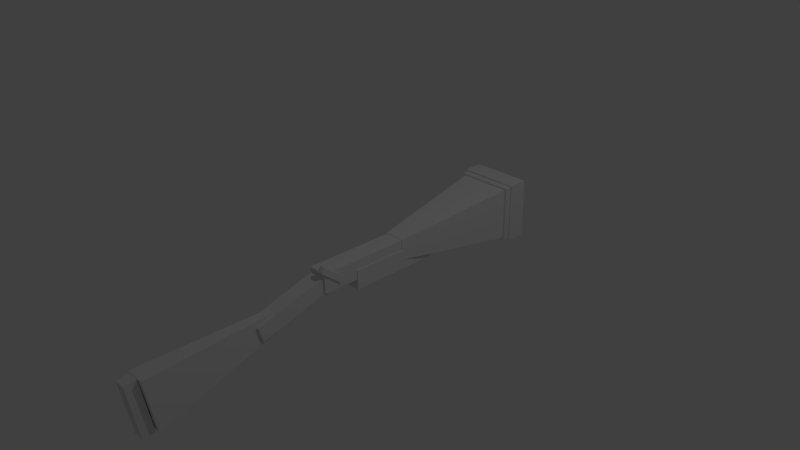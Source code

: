 # Source: blunderbuss.blend  (saved by Blender 2.73.0; exported with 4.5.12 LTS)
import bpy
from mathutils import Matrix  # noqa: F401  (used for matrix-valued properties, if any)

bpy.ops.wm.read_factory_settings(use_empty=True)
scene = bpy.context.scene
scene.name = 'Scene'

# ---- collections
col_collection_1 = bpy.data.collections.new('Collection 1'); scene.collection.children.link(col_collection_1)

# ---- materials (node trees are filled in below, after node groups)
mat_material = bpy.data.materials.new('Material')
mat_material.alpha_threshold = 0.0
mat_material.use_transparent_shadow = False
mat_material.roughness = 0.5
mat_material.line_color = (0.0, 0.0, 0.0, 1.0)

# ---- material node trees

# ---- world
world_world = bpy.data.worlds.new('World'); scene.world = world_world
world_world.color = (0.05088, 0.05088, 0.05088)
world_world.use_sun_shadow = False
world_world.sun_shadow_jitter_overblur = 0.0
world_world.cycles.sampling_method = 'MANUAL'
world_world.cycles.sample_map_resolution = 256

# ---- cameras
cam_camera = bpy.data.cameras.new('Camera')
cam_camera.clip_end = 100.0
cam_camera.lens = 35.0
cam_camera.sensor_width = 32.0
cam_camera.sensor_height = 18.0
cam_camera.ortho_scale = 7.314
cam_camera.dof.focus_distance = 0.0
cam_camera.dof.aperture_fstop = 128.0

# ---- lights
light_lamp = bpy.data.lights.new('Lamp', 'POINT')
light_lamp.transmission_factor = 0.0
light_lamp.cutoff_distance = 30.0
light_lamp.energy = 100.0
light_lamp.shadow_buffer_clip_start = 1.001
light_lamp.shadow_soft_size = 0.1
light_lamp.shadow_maximum_resolution = 0.006
light_lamp.use_absolute_resolution = True
light_lamp.cycles.use_multiple_importance_sampling = False

# ---- meshes
me_cube_007 = bpy.data.meshes.new('Cube.007')
me_cube_007.from_pydata([(-1.0, -1.0, -1.0), (-1.0, 1.0, -1.0), (1.0, 1.0, -1.0), (1.0, -1.0, -1.0), (-1.0, -1.0, 1.0), (-1.0, 1.0, 1.0), (1.0, 1.0, 1.0), (1.0, -1.0, 1.0), (3.727, -1.578, -19.57), (3.727, -1.434, -0.01708), (7.891, -1.434, -0.01708), (7.891, -1.578, -19.57), (3.727, -2.464, -19.43), (3.727, -2.319, 0.1279), (7.891, -2.319, 0.1279), (7.891, -2.464, -19.43), (-4.372, 18.54, -114.1), (-4.372, 24.42, -85.93), (4.028, 24.42, -85.93), (4.028, 18.54, -114.1), (-4.372, 17.26, -108.2), (-4.372, 23.15, -80.05), (4.028, 23.15, -80.05), (4.028, 17.26, -108.2), (-6.54, -1.392, 17.62), (-6.54, -9.828, 69.68), (7.384, -9.828, 69.68), (7.384, -1.392, 17.62), (-6.54, -3.749, 9.184), (-6.54, -12.19, 61.24), (7.384, -12.19, 61.24), (7.384, -3.749, 9.184), (7.563, 17.25, -107.9), (3.198, 5.329, -37.95), (-2.426, 5.329, -37.95), (-6.792, 17.25, -107.9), (7.563, 22.82, -80.75), (3.198, 7.512, -27.31), (-2.426, 7.512, -27.31), (-6.792, 22.82, -80.75), (0.3859, 17.25, -107.9), (7.563, 20.04, -94.33), (-6.792, 20.04, -94.33), (0.3859, 22.82, -80.75), (-3.203, 17.25, -107.9), (7.563, 21.43, -87.54), (-6.792, 21.43, -87.54), (-3.203, 22.82, -80.75), (3.975, 17.25, -107.9), (7.563, 18.64, -101.1), (-6.792, 18.64, -101.1), (3.975, 22.82, -80.75), (-3.203, 20.04, -94.33), (3.975, 20.04, -94.33), (0.3859, 21.43, -87.54), (0.3859, 18.64, -101.1), (3.975, 18.64, -101.1), (3.975, 21.43, -87.54), (-3.203, 21.43, -87.54), (-3.203, 18.64, -101.1), (0.3859, 11.77, -56.85), (-3.203, 11.77, -56.85), (3.975, 11.77, -56.85), (0.3859, 13.16, -50.07), (0.3859, 10.37, -63.64), (3.975, 10.37, -63.64), (3.975, 13.16, -50.07), (-3.203, 13.16, -50.07), (-3.203, 10.37, -63.64), (-5.744, 9.178, -36.09), (-5.744, 0.1991, -5.072), (5.4, 0.1991, -5.072), (5.4, 9.178, -36.09), (-5.744, 7.773, -45.07), (-5.744, -1.206, -14.05), (5.4, -1.206, -14.05), (5.4, 7.773, -45.07), (-7.134, 0.736, -7.461), (-7.134, -7.7, 44.59), (6.79, -7.7, 44.59), (6.79, 0.736, -7.461), (-7.134, -1.621, -15.9), (-7.134, -10.06, 36.16), (6.79, -10.06, 36.16), (6.79, -1.621, -15.9), (18.69, -17.09, 122.2), (7.218, -7.568, 44.55), (-7.562, -7.568, 44.55), (-19.03, -17.09, 122.2), (18.69, -23.47, 99.37), (7.218, -10.07, 35.6), (-7.562, -10.07, 35.6), (-19.03, -23.47, 99.37), (-0.1719, -17.09, 122.2), (18.69, -20.28, 110.8), (-19.03, -20.28, 110.8), (-0.1719, -23.47, 99.37), (-9.603, -17.09, 122.2), (18.69, -21.88, 105.1), (-19.03, -21.88, 105.1), (-9.603, -23.47, 99.37), (9.259, -17.09, 122.2), (18.69, -18.68, 116.5), (-19.03, -18.68, 116.5), (9.259, -23.47, 99.37), (-9.603, -20.28, 110.8), (9.259, -20.28, 110.8), (-0.1719, -21.88, 105.1), (-0.1719, -18.68, 116.5), (9.259, -18.68, 116.5), (9.259, -21.88, 105.1), (-9.603, -21.88, 105.1), (-9.603, -18.68, 116.5), (-9.603, -13.32, 67.84), (9.259, -13.32, 67.84), (-0.1719, -14.92, 62.13), (-0.1719, -11.72, 73.56), (9.259, -11.72, 73.56), (9.259, -14.92, 62.13), (-9.603, -14.92, 62.13), (-9.603, -11.72, 73.56), (18.69, -17.65, 125.7), (-19.03, -17.65, 125.7), (18.69, -24.04, 102.9), (-19.03, -24.04, 102.9), (-0.1719, -17.65, 125.7), (18.69, -20.85, 114.3), (-19.03, -20.85, 114.3), (-0.1719, -24.04, 102.9), (-9.603, -17.65, 125.7), (18.69, -22.44, 108.6), (-19.03, -22.44, 108.6), (-9.603, -24.04, 102.9), (9.259, -17.65, 125.7), (18.69, -19.25, 120.0), (-19.03, -19.25, 120.0), (9.259, -24.04, 102.9), (-9.603, -20.85, 114.3), (9.259, -20.85, 114.3), (-0.1719, -22.44, 108.6), (-0.1719, -19.25, 120.0), (9.259, -19.25, 120.0), (9.259, -22.44, 108.6), (-9.603, -22.44, 108.6), (-9.603, -19.25, 120.0), (-20.78, -17.09, 122.2), (-20.78, -23.47, 99.37), (-20.78, -20.28, 110.8), (-20.78, -21.88, 105.1), (-20.78, -18.68, 116.5), (-20.78, -17.65, 125.7), (-20.78, -24.04, 102.9), (-20.78, -20.85, 114.3), (-20.78, -22.44, 108.6), (-20.78, -19.25, 120.0), (18.69, -16.8, 123.2), (-19.03, -16.8, 123.2), (-0.1719, -16.8, 123.2), (-9.603, -16.8, 123.2), (9.259, -16.8, 123.2), (18.69, -17.37, 126.7), (-19.03, -17.37, 126.7), (-0.1719, -17.37, 126.7), (-9.603, -17.37, 126.7), (9.259, -17.37, 126.7), (-20.78, -16.8, 123.2), (-20.78, -17.37, 126.7), (20.42, -17.09, 122.2), (20.42, -23.47, 99.37), (20.42, -20.28, 110.8), (20.42, -21.88, 105.1), (20.42, -18.68, 116.5), (20.42, -17.65, 125.7), (20.42, -24.04, 102.9), (20.42, -20.85, 114.3), (20.42, -22.44, 108.6), (20.42, -19.25, 120.0), (20.42, -16.8, 123.2), (20.42, -17.37, 126.7), (18.69, -23.72, 98.47), (-19.03, -23.72, 98.47), (-0.1719, -23.72, 98.47), (-9.603, -23.72, 98.47), (9.259, -23.72, 98.47), (18.69, -24.29, 102.0), (-19.03, -24.29, 102.0), (-0.1719, -24.29, 102.0), (-9.603, -24.29, 102.0), (9.259, -24.29, 102.0), (-20.78, -23.72, 98.47), (-20.78, -24.29, 102.0), (20.42, -23.72, 98.47), (20.42, -24.29, 102.0), (18.69, -19.46, 136.9), (-19.03, -19.46, 136.9), (18.69, -25.85, 114.0), (-19.03, -25.85, 114.0), (-0.1719, -19.46, 136.9), (18.69, -22.66, 125.5), (-19.03, -22.66, 125.5), (-0.1719, -25.85, 114.0), (-9.603, -19.46, 136.9), (18.69, -24.25, 119.7), (-19.03, -24.25, 119.7), (-9.603, -25.85, 114.0), (9.259, -19.46, 136.9), (18.69, -21.06, 131.2), (-19.03, -21.06, 131.2), (9.259, -25.85, 114.0), (-20.78, -19.46, 136.9), (20.42, -19.46, 136.9), (20.42, -25.85, 114.0), (-19.03, -26.1, 113.1), (18.69, -24.5, 101.2), (-19.03, -24.5, 101.2), (-0.1719, -24.5, 101.2), (-9.603, -24.5, 101.2), (9.259, -24.5, 101.2), (-20.78, -24.5, 101.2), (20.42, -24.5, 101.2), (18.69, -26.31, 112.4), (-19.03, -26.31, 112.4), (-0.1719, -26.31, 112.4), (-9.603, -26.31, 112.4), (9.259, -26.31, 112.4), (-20.78, -26.31, 112.4), (20.42, -26.31, 112.4), (-21.81, -17.65, 125.7), (-21.81, -24.04, 102.9), (-21.81, -20.85, 114.3), (-21.81, -22.44, 108.6), (-21.81, -19.25, 120.0), (-21.81, -17.37, 126.7), (-21.81, -24.29, 102.0), (-21.81, -19.46, 136.9), (-21.81, -25.85, 114.0), (-21.81, -22.66, 125.5), (-21.81, -24.25, 119.7), (-21.81, -21.06, 131.2), (-21.81, -19.18, 137.9), (-21.81, -26.1, 113.1), (-21.81, -24.5, 101.2), (-21.81, -26.31, 112.4), (21.66, -17.65, 125.7), (21.66, -24.04, 102.9), (21.66, -20.85, 114.3), (21.66, -22.44, 108.6), (21.66, -19.25, 120.0), (21.66, -17.37, 126.7), (21.66, -24.29, 102.0), (21.66, -19.46, 136.9), (21.66, -25.85, 114.0), (21.66, -22.66, 125.5), (21.66, -24.25, 119.7), (21.66, -21.06, 131.2), (21.66, -19.18, 137.9), (21.66, -26.1, 113.1), (21.66, -24.5, 101.2), (21.66, -26.31, 112.4), (18.69, -17.15, 127.5), (-19.03, -17.15, 127.5), (-0.1719, -17.15, 127.5), (-9.603, -17.15, 127.5), (9.259, -17.15, 127.5), (-20.78, -17.15, 127.5), (20.42, -17.15, 127.5), (18.69, -18.95, 138.7), (-19.03, -18.95, 138.7), (-0.1719, -18.95, 138.7), (-9.603, -18.95, 138.7), (9.259, -18.95, 138.7), (-20.78, -18.95, 138.7), (20.42, -18.95, 138.7), (-21.81, -17.15, 127.5), (-21.81, -18.95, 138.7), (21.66, -17.15, 127.5), (21.66, -18.95, 138.7)], [], [(4, 5, 1, 0), (5, 6, 2, 1), (6, 7, 3, 2), (7, 4, 0, 3), (0, 1, 2, 3), (7, 6, 5, 4), (12, 13, 9, 8), (13, 14, 10, 9), (14, 15, 11, 10), (15, 12, 8, 11), (8, 9, 10, 11), (15, 14, 13, 12), (20, 21, 17, 16), (21, 22, 18, 17), (22, 23, 19, 18), (23, 20, 16, 19), (16, 17, 18, 19), (23, 22, 21, 20), (28, 29, 25, 24), (29, 30, 26, 25), (30, 31, 27, 26), (31, 28, 24, 27), (24, 25, 26, 27), (31, 30, 29, 28), (32, 33, 34, 35, 44, 40, 48), (36, 51, 43, 47, 39, 38, 37), (32, 49, 41, 45, 36, 37, 33), (33, 37, 38, 34), (34, 38, 39, 46, 42, 50, 35), (58, 54, 63, 67), (52, 58, 67, 61), (66, 62, 60, 63), (62, 65, 64, 60), (55, 59, 68, 64), (59, 52, 61, 68), (58, 52, 59, 55, 56, 53, 57, 51, 36, 45, 41, 49, 32, 48, 40, 44, 35, 50, 42, 46, 39, 47), (51, 57, 54, 58, 47, 43), (63, 60, 61, 67), (60, 64, 68, 61), (57, 53, 62, 66), (54, 57, 66, 63), (53, 56, 65, 62), (56, 55, 64, 65), (73, 74, 70, 69), (74, 75, 71, 70), (75, 76, 72, 71), (76, 73, 69, 72), (69, 70, 71, 72), (76, 75, 74, 73), (81, 82, 78, 77), (82, 83, 79, 78), (83, 84, 80, 79), (84, 81, 77, 80), (77, 78, 79, 80), (84, 83, 82, 81), (85, 86, 87, 88, 97, 93, 101), (89, 104, 96, 100, 92, 91, 90), (85, 102, 94, 98, 89, 90, 86), (86, 90, 91, 87), (87, 91, 92, 99, 95, 103, 88), (118, 114, 117, 116, 120, 113, 119, 115), (108, 112, 120, 116, 117, 109), (110, 106, 109, 117, 114, 118), (106, 110, 142, 138, 141, 109), (143, 137, 144, 140, 141, 138, 142, 136, 123, 130, 126, 134, 121, 133, 125, 129, 122, 135, 127, 131, 124, 132), (136, 142, 139, 143, 132, 128), (110, 107, 111, 143, 139, 142), (111, 107, 110, 118, 115, 119), (105, 111, 119, 113, 120, 112), (108, 109, 141, 140, 144, 112), (252, 254, 250, 210, 193, 206, 198, 202, 195, 211, 251, 253), (162, 163, 161, 166, 232, 273, 264, 260, 262, 261, 263, 259, 265, 275, 248, 178, 160, 164), (135, 122, 194, 207, 199, 203, 196, 124, 131, 127), (153, 151, 228, 230, 229, 231, 227, 150, 154, 152), (156, 165, 166, 161, 163, 162, 164, 160, 178, 177, 155, 159, 157, 158), (146, 189, 190, 151, 153, 152, 154, 150, 166, 165, 145, 149, 147, 148), (105, 112, 144, 137, 143, 111), (182, 181, 183, 179, 191, 192, 184, 188, 186, 187, 185, 190, 189, 180), (102, 85, 167, 171, 169, 170, 168, 89, 98, 94), (173, 175, 174, 176, 172, 243, 247, 245, 246, 244, 249, 257, 219, 192), (89, 168, 191, 179, 183, 181, 182, 180, 189, 146, 92, 100, 96, 104), (223, 222, 224, 220, 226, 258, 256, 251, 211, 195, 208, 200, 204, 196, 212, 221), (239, 274, 273, 232, 227, 231, 229, 230, 228, 233, 241, 242, 240, 235, 237, 236, 238, 234), (166, 150, 227, 232), (125, 133, 121, 193, 205, 197, 201, 194, 122, 129), (151, 190, 233, 228), (213, 219, 257, 258, 226, 220, 224, 222, 223, 221, 225, 242, 241, 218, 214, 216, 215, 217), (155, 177, 167, 85, 101, 93, 97, 88, 145, 165, 156, 158, 157, 159), (190, 218, 241, 233), (121, 134, 126, 130, 123, 195, 202, 198, 206, 193), (262, 260, 264, 273, 274, 271, 267, 269, 268, 270, 266, 272, 276, 275, 265, 259, 263, 261), (88, 103, 95, 99, 92, 146, 148, 147, 149, 145), (190, 185, 187, 186, 188, 184, 192, 219, 213, 217, 215, 216, 214, 218), (172, 178, 248, 243), (272, 266, 270, 268, 269, 267, 271, 274, 239, 234, 209, 194, 201, 197, 205, 193, 210, 250, 255, 276), (225, 221, 212, 196, 203, 199, 207, 194, 209, 234, 238, 236, 237, 235, 240, 242), (243, 248, 275, 276, 255, 250, 254, 252, 253, 251, 256, 258, 257, 249, 244, 246, 245, 247), (173, 192, 191, 168, 170, 169, 171, 167, 177, 178, 172, 176, 174, 175), (136, 128, 132, 124, 196, 204, 200, 208, 195, 123)])
_uv = me_cube_007.uv_layers.new(name='UVMap')
_uv.uv.foreach_set('vector', [0.2832, 0.7987, 0.2718, 0.7987, 0.2718, 0.7872, 0.2832, 0.7872, 0.3287, 0.7987, 0.3287, 0.7872, 0.3401, 0.7872, 0.3401, 0.7987, 0.2946, 0.7987, 0.2832, 0.7987, 0.2832, 0.7872, 0.2946, 0.7872, 0.306, 0.7872, 0.306, 0.7987, 0.2946, 0.7987, 0.2946, 0.7872, 0.3174, 0.7987, 0.306, 0.7987, 0.306, 0.7872, 0.3174, 0.7872, 0.3174, 0.7872, 0.3287, 0.7872, 0.3287, 0.7987, 0.3174, 0.7987, 0.4914, 0.6073, 0.4914, 0.7198, 0.4863, 0.719, 0.4863, 0.6065, 0.4915, 0.7437, 0.4915, 0.7677, 0.4863, 0.7677, 0.4863, 0.7437, 0.4931, 0.7837, 0.4931, 0.8962, 0.4881, 0.897, 0.4881, 0.7845, 0.4915, 0.7198, 0.4915, 0.7437, 0.4863, 0.7437, 0.4863, 0.7198, 0.248, 0.8993, 0.248, 0.7872, 0.2718, 0.7872, 0.2718, 0.8993, 0.2177, 0.8966, 0.2177, 0.7841, 0.2414, 0.7841, 0.2414, 0.8966, 0.2037, 0.8157, 0.2037, 0.9812, 0.1897, 0.9495, 0.1897, 0.7841, 0.1897, 0.5867, 0.2376, 0.5867, 0.2376, 0.6198, 0.1897, 0.6198, 0.2037, 0.9812, 0.2037, 0.8157, 0.2177, 0.7841, 0.2177, 0.9495, 0.6424, 0.7904, 0.6903, 0.7904, 0.6903, 0.8241, 0.6424, 0.8241, 0.1897, 0.7841, 0.1897, 0.6198, 0.2376, 0.6198, 0.2376, 0.7841, 0.6424, 0.7904, 0.6424, 0.6278, 0.6903, 0.6278, 0.6903, 0.7904, 0.9571, 0.0, 0.9571, 0.3034, 0.9361, 0.3492, 0.9361, 0.04574, 0.3275, 0.4888, 0.248, 0.4888, 0.248, 0.44, 0.3275, 0.44, 0.7113, 0.4109, 0.7113, 0.7143, 0.6903, 0.6685, 0.6903, 0.3651, 0.7113, 0.4624, 0.7907, 0.4624, 0.7907, 0.5119, 0.7113, 0.5119, 0.7907, 0.5119, 0.7907, 0.8062, 0.7113, 0.8062, 0.7113, 0.5119, 0.248, 0.7872, 0.248, 0.4888, 0.3275, 0.4888, 0.3275, 0.7872, 0.7113, 0.4624, 0.7362, 0.06147, 0.7683, 0.06147, 0.7932, 0.4624, 0.7727, 0.4624, 0.7522, 0.4624, 0.7317, 0.4624, 0.5779, 0.664, 0.5575, 0.664, 0.537, 0.664, 0.5165, 0.664, 0.496, 0.664, 0.5209, 0.3651, 0.553, 0.3651, 0.9077, 0.4664, 0.8934, 0.4293, 0.8791, 0.3921, 0.8647, 0.3549, 0.8504, 0.3177, 0.8853, 0.0, 0.9077, 0.05825, 0.7362, 0.06147, 0.7362, 0.0, 0.7683, 5.487e-08, 0.7683, 0.06147, 0.8504, 0.4082, 0.828, 0.4664, 0.7932, 0.1487, 0.8075, 0.1115, 0.8218, 0.07433, 0.8361, 0.03717, 0.8504, 0.0, 0.967, 0.681, 0.9465, 0.681, 0.9465, 0.4664, 0.967, 0.4664, 0.6263, 0.6642, 0.6424, 0.7006, 0.6424, 0.9214, 0.6263, 0.885, 0.5575, 0.4928, 0.5575, 0.5324, 0.537, 0.5324, 0.537, 0.4928, 0.5575, 0.5324, 0.5575, 0.572, 0.537, 0.572, 0.537, 0.5324, 0.537, 0.7828, 0.5165, 0.7828, 0.5165, 0.572, 0.537, 0.572, 0.6101, 0.6278, 0.6263, 0.6642, 0.6263, 0.885, 0.6101, 0.8486, 0.5165, 0.7036, 0.5165, 0.7432, 0.5165, 0.7828, 0.537, 0.7828, 0.5575, 0.7828, 0.5575, 0.7432, 0.5575, 0.7036, 0.5575, 0.664, 0.5779, 0.664, 0.5779, 0.7036, 0.5779, 0.7432, 0.5779, 0.7828, 0.5779, 0.8224, 0.5575, 0.8224, 0.537, 0.8224, 0.5165, 0.8224, 0.496, 0.8224, 0.496, 0.7828, 0.496, 0.7432, 0.496, 0.7036, 0.496, 0.664, 0.5165, 0.664, 0.5575, 0.664, 0.5575, 0.7036, 0.537, 0.7036, 0.5165, 0.7036, 0.5165, 0.664, 0.537, 0.664, 0.537, 0.4928, 0.537, 0.5324, 0.5165, 0.5324, 0.5165, 0.4928, 0.537, 0.5324, 0.537, 0.572, 0.5165, 0.572, 0.5165, 0.5324, 0.6101, 0.8486, 0.594, 0.885, 0.594, 0.6642, 0.6101, 0.6278, 0.9465, 0.681, 0.9261, 0.6809, 0.9261, 0.4664, 0.9465, 0.4664, 0.594, 0.885, 0.5779, 0.9214, 0.5779, 0.7006, 0.594, 0.6642, 0.5575, 0.7828, 0.537, 0.7828, 0.537, 0.572, 0.5575, 0.572, 1.0, 0.2331, 1.0, 0.4189, 0.9781, 0.4663, 0.9781, 0.2805, 0.06358, 0.6385, 5.441e-09, 0.6385, 0.0, 0.5867, 0.06358, 0.5867, 0.9781, 0.1858, 0.9781, 0.0, 1.0, 0.04738, 1.0, 0.2331, 0.1272, 0.8122, 0.06358, 0.8122, 0.06358, 0.7601, 0.1272, 0.7601, 0.06358, 0.7601, 0.06358, 0.5867, 0.1272, 0.5867, 0.1272, 0.7601, 1.904e-08, 0.8158, 5.441e-09, 0.6385, 0.06358, 0.6385, 0.06358, 0.8158, 0.9781, 0.0, 0.9781, 0.3034, 0.9571, 0.3492, 0.9571, 0.04574, 0.4069, 0.4888, 0.3275, 0.4888, 0.3275, 0.44, 0.4069, 0.44, 0.988, 0.5122, 0.988, 0.8156, 0.967, 0.7698, 0.967, 0.4664, 0.4863, 0.7837, 0.4069, 0.7837, 0.4069, 0.7342, 0.4863, 0.7342, 0.4069, 0.7342, 0.4069, 0.44, 0.4863, 0.44, 0.4863, 0.7342, 0.3275, 0.7872, 0.3275, 0.4888, 0.4069, 0.4888, 0.4069, 0.7872, 0.2311, 0.09356, 0.1656, 0.5341, 0.0813, 0.5341, 0.01584, 0.09356, 0.06965, 0.09356, 0.1235, 0.09356, 0.1773, 0.09356, 0.496, 0.0, 0.5498, 4.39e-08, 0.6037, 4.39e-08, 0.6575, 8.779e-08, 0.7113, 8.779e-08, 0.6458, 0.3651, 0.5615, 0.3651, 0.8976, 0.9663, 0.8846, 0.9349, 0.8715, 0.9034, 0.8585, 0.8719, 0.8454, 0.8404, 0.8772, 0.4664, 0.8976, 0.5158, 0.1656, 0.5341, 0.1656, 0.5867, 0.0813, 0.5867, 0.0813, 0.5341, 0.8454, 0.917, 0.8249, 0.9663, 0.7932, 0.5924, 0.8062, 0.5609, 0.8193, 0.5294, 0.8323, 0.4979, 0.8454, 0.4664, 0.4253, 0.0, 0.4253, 0.03307, 0.4253, 0.06613, 0.3715, 0.06613, 0.3177, 0.06613, 0.3177, 0.03307, 0.3177, 4.39e-08, 0.3715, 4.39e-08, 0.3715, 0.3123, 0.3177, 0.3123, 0.3177, 0.06613, 0.3715, 0.06613, 0.4253, 0.06613, 0.4253, 0.3123, 0.9077, 0.08242, 0.9219, 0.05143, 0.9361, 0.02045, 0.9361, 0.2708, 0.9219, 0.3018, 0.9077, 0.3328, 0.9219, 0.05143, 0.9077, 0.08242, 0.9077, 0.06196, 0.9219, 0.03098, 0.9361, 0.0, 0.9361, 0.02045, 0.3177, 0.2663, 0.3177, 0.2994, 0.3177, 0.3324, 0.3715, 0.3324, 0.4253, 0.3324, 0.4253, 0.2994, 0.4253, 0.2663, 0.4253, 0.2332, 0.4791, 0.2332, 0.4791, 0.2663, 0.4791, 0.2994, 0.4791, 0.3324, 0.4791, 0.3655, 0.4253, 0.3655, 0.3715, 0.3655, 0.3177, 0.3655, 0.2639, 0.3655, 0.2639, 0.3324, 0.2639, 0.2994, 0.2639, 0.2663, 0.2639, 0.2332, 0.3177, 0.2332, 0.4253, 0.2332, 0.4253, 0.2663, 0.3715, 0.2663, 0.3177, 0.2663, 0.3177, 0.2332, 0.3715, 0.2332, 0.6856, 0.385, 0.6317, 0.385, 0.5779, 0.385, 0.5779, 0.3651, 0.6317, 0.3651, 0.6856, 0.3651, 0.5779, 0.385, 0.6317, 0.385, 0.6856, 0.385, 0.6856, 0.6278, 0.6317, 0.6278, 0.5779, 0.6278, 0.9118, 0.7477, 0.8976, 0.7168, 0.8976, 0.4664, 0.9118, 0.4974, 0.9261, 0.5284, 0.9261, 0.7787, 0.3715, 0.3123, 0.4253, 0.3123, 0.4253, 0.3324, 0.3715, 0.3324, 0.3177, 0.3324, 0.3177, 0.3123, 0.496, 0.3633, 0.496, 0.3964, 0.496, 0.4294, 0.4889, 0.4294, 0.4791, 0.4294, 0.4791, 0.3964, 0.4791, 0.3633, 0.4791, 0.3302, 0.4791, 0.2972, 0.4889, 0.2972, 0.496, 0.2972, 0.496, 0.3302, 0.1235, 0.06776, 0.06965, 0.06776, 0.01584, 0.06776, 0.005875, 0.06776, 2.176e-08, 0.06776, 2.176e-08, 0.06305, 0.005875, 0.06305, 0.01584, 0.06305, 0.06965, 0.06305, 0.1235, 0.06305, 0.1773, 0.06305, 0.2311, 0.06305, 0.2409, 0.06305, 0.248, 0.06305, 0.248, 0.06776, 0.2409, 0.06776, 0.2311, 0.06776, 0.1773, 0.06776, 0.461, 0.8769, 0.461, 0.8427, 0.4881, 0.7837, 0.4881, 0.8179, 0.4881, 0.852, 0.4881, 0.8861, 0.4881, 0.9203, 0.461, 0.9793, 0.461, 0.9451, 0.461, 0.911, 0.005875, 0.1743, 0.005875, 0.2079, 0.0, 0.2079, 2.176e-08, 0.1743, 2.176e-08, 0.1408, 0.0, 0.1073, 2.176e-08, 0.07372, 0.005875, 0.07372, 0.005875, 0.1073, 0.005875, 0.1408, 0.01584, 0.0876, 0.005875, 0.0876, 0.005875, 0.06776, 0.01584, 0.06776, 0.06965, 0.06776, 0.1235, 0.06776, 0.1773, 0.06776, 0.2311, 0.06776, 0.2409, 0.06776, 0.2409, 0.0876, 0.2311, 0.0876, 0.1773, 0.0876, 0.1235, 0.0876, 0.06965, 0.0876, 0.4949, 0.6011, 0.4949, 0.6065, 0.4863, 0.5879, 0.4863, 0.5826, 0.4863, 0.5484, 0.4863, 0.5143, 0.4863, 0.4802, 0.4863, 0.446, 0.4863, 0.44, 0.4949, 0.4585, 0.4949, 0.4646, 0.4949, 0.4987, 0.4949, 0.5329, 0.4949, 0.567, 0.9118, 0.7477, 0.9261, 0.7787, 0.9261, 0.7992, 0.9118, 0.7682, 0.8976, 0.7372, 0.8976, 0.7168, 0.7102, 0.7786, 0.7102, 0.8329, 0.7102, 0.8871, 0.7102, 0.9414, 0.7102, 0.9513, 0.6903, 0.9513, 0.6903, 0.9414, 0.6903, 0.8871, 0.6903, 0.8329, 0.6903, 0.7786, 0.6903, 0.7243, 0.6903, 0.7143, 0.7102, 0.7143, 0.7102, 0.7243, 0.2311, 0.1271, 0.2311, 0.09356, 0.2409, 0.09356, 0.2409, 0.1271, 0.2409, 0.1606, 0.2409, 0.1942, 0.2409, 0.2277, 0.2311, 0.2277, 0.2311, 0.1942, 0.2311, 0.1606, 0.2409, 0.2079, 0.2409, 0.1743, 0.2409, 0.1408, 0.2409, 0.1073, 0.2409, 0.07372, 0.248, 0.07372, 0.248, 0.1073, 0.248, 0.1408, 0.248, 0.1743, 0.248, 0.2079, 0.248, 0.2131, 0.248, 0.2176, 0.2409, 0.2176, 0.2409, 0.2131, 0.2311, 0.2277, 0.2409, 0.2277, 0.2409, 0.233, 0.2311, 0.233, 0.1773, 0.233, 0.1235, 0.233, 0.06965, 0.233, 0.01584, 0.233, 0.005875, 0.233, 0.005875, 0.2277, 0.01584, 0.2277, 0.06965, 0.2277, 0.1235, 0.2277, 0.1773, 0.2277, 0.3177, 0.2876, 0.3715, 0.2876, 0.4253, 0.2876, 0.4791, 0.2876, 0.4889, 0.2876, 0.496, 0.2876, 0.496, 0.292, 0.496, 0.2972, 0.4889, 0.2972, 0.4791, 0.2972, 0.4253, 0.2972, 0.3715, 0.2972, 0.3177, 0.2972, 0.2639, 0.2972, 0.2639, 0.292, 0.2639, 0.2876, 0.434, 0.9952, 0.434, 1.0, 0.4069, 0.941, 0.4069, 0.9362, 0.4069, 0.9301, 0.4069, 0.896, 0.4069, 0.8619, 0.4069, 0.8277, 0.4069, 0.7936, 0.4069, 0.7882, 0.4069, 0.7837, 0.434, 0.8427, 0.434, 0.8472, 0.434, 0.8526, 0.434, 0.8867, 0.434, 0.9209, 0.434, 0.955, 0.434, 0.9891, 0.005875, 0.06776, 0.005875, 0.07372, 2.176e-08, 0.07372, 2.176e-08, 0.06776, 0.3715, 0.3655, 0.4253, 0.3655, 0.4791, 0.3655, 0.4791, 0.4294, 0.4253, 0.4294, 0.3715, 0.4294, 0.3177, 0.4294, 0.2639, 0.4294, 0.2639, 0.3655, 0.3177, 0.3655, 0.005875, 0.2079, 0.005875, 0.2131, 0.0, 0.2131, 0.0, 0.2079, 0.4791, 0.2237, 0.4889, 0.2237, 0.496, 0.2237, 0.496, 0.2876, 0.4889, 0.2876, 0.4791, 0.2876, 0.4253, 0.2876, 0.3715, 0.2876, 0.3177, 0.2876, 0.2639, 0.2876, 0.2539, 0.2876, 0.248, 0.2876, 0.248, 0.2237, 0.2539, 0.2237, 0.2639, 0.2237, 0.3177, 0.2237, 0.3715, 0.2237, 0.4253, 0.2237, 0.2311, 0.0876, 0.2409, 0.0876, 0.2409, 0.09356, 0.2311, 0.09356, 0.1773, 0.09356, 0.1235, 0.09356, 0.06965, 0.09356, 0.01584, 0.09356, 0.005875, 0.09356, 0.005875, 0.0876, 0.01584, 0.0876, 0.06965, 0.0876, 0.1235, 0.0876, 0.1773, 0.0876, 0.005875, 0.2131, 0.005875, 0.2176, 0.0, 0.2176, 0.0, 0.2131, 0.461, 0.8427, 0.461, 0.8769, 0.461, 0.911, 0.461, 0.9451, 0.461, 0.9793, 0.434, 0.9203, 0.434, 0.8861, 0.434, 0.852, 0.434, 0.8179, 0.434, 0.7837, 0.06965, 0.06305, 0.01584, 0.06305, 0.005875, 0.06305, 2.176e-08, 0.06305, 4.353e-08, 0.0, 0.005875, 0.0, 0.01584, 0.0, 0.06965, 0.0, 0.1235, 8.779e-08, 0.1773, 8.779e-08, 0.2311, 8.779e-08, 0.2409, 8.779e-08, 0.248, 8.779e-08, 0.248, 0.06305, 0.2409, 0.06305, 0.2311, 0.06305, 0.1773, 0.06305, 0.1235, 0.06305, 0.01584, 0.09356, 0.01584, 0.1271, 0.01584, 0.1606, 0.01584, 0.1942, 0.01584, 0.2277, 0.005875, 0.2277, 0.005875, 0.1942, 0.005875, 0.1606, 0.005875, 0.1271, 0.005875, 0.09356, 0.005875, 0.2131, 0.01584, 0.2131, 0.06965, 0.2131, 0.1235, 0.2131, 0.1773, 0.2131, 0.2311, 0.2131, 0.2409, 0.2131, 0.2409, 0.2176, 0.2311, 0.2176, 0.1773, 0.2176, 0.1235, 0.2176, 0.06965, 0.2176, 0.01584, 0.2176, 0.005875, 0.2176, 0.2409, 0.07372, 0.2409, 0.06776, 0.248, 0.06776, 0.248, 0.07372, 0.4889, 0.44, 0.4791, 0.44, 0.4253, 0.44, 0.3715, 0.44, 0.3177, 0.44, 0.2639, 0.44, 0.2539, 0.44, 0.248, 0.44, 0.248, 0.4353, 0.248, 0.4294, 0.2539, 0.4294, 0.2639, 0.4294, 0.3177, 0.4294, 0.3715, 0.4294, 0.4253, 0.4294, 0.4791, 0.4294, 0.4889, 0.4294, 0.496, 0.4294, 0.496, 0.4353, 0.496, 0.44, 0.2539, 0.2876, 0.2639, 0.2876, 0.2639, 0.292, 0.2639, 0.2972, 0.2639, 0.3302, 0.2639, 0.3633, 0.2639, 0.3964, 0.2639, 0.4294, 0.2539, 0.4294, 0.248, 0.4294, 0.248, 0.3964, 0.248, 0.3633, 0.248, 0.3302, 0.248, 0.2972, 0.248, 0.292, 0.248, 0.2876, 0.9531, 0.8273, 0.9531, 0.8334, 0.9531, 0.8382, 0.9261, 0.8972, 0.9261, 0.8924, 0.9261, 0.8863, 0.9261, 0.8522, 0.9261, 0.8181, 0.9261, 0.7839, 0.9261, 0.7498, 0.9261, 0.7444, 0.9261, 0.74, 0.9531, 0.681, 0.9531, 0.6854, 0.9531, 0.6908, 0.9531, 0.7249, 0.9531, 0.7591, 0.9531, 0.7932, 0.2461, 0.7293, 0.2461, 0.7347, 0.2376, 0.7532, 0.2376, 0.7479, 0.2376, 0.7137, 0.2376, 0.6796, 0.2376, 0.6455, 0.2376, 0.6113, 0.2376, 0.6053, 0.2461, 0.5867, 0.2461, 0.5928, 0.2461, 0.6269, 0.2461, 0.661, 0.2461, 0.6952, 0.1272, 0.7495, 0.1272, 0.6952, 0.1272, 0.641, 0.1272, 0.5867, 0.1897, 0.5867, 0.1897, 0.641, 0.1897, 0.6952, 0.1897, 0.7495, 0.1897, 0.8037, 0.1272, 0.8037])
me_cube_007.materials.append(mat_material)
me_cube_007.use_remesh_preserve_volume = False
me_cube_007.use_remesh_preserve_attributes = False
me_cube_007.use_mirror_vertex_groups = False
me_cube_007.update()

# ---- objects
ob_cube_007 = bpy.data.objects.new('Cube.007', me_cube_007)
ob_lamp = bpy.data.objects.new('Lamp', light_lamp)
ob_camera = bpy.data.objects.new('Camera', cam_camera)

# ---- transforms, parenting, visibility, modifiers, constraints
ob_cube_007.location = (0.003379, -0.7566, -0.1922)
ob_cube_007.rotation_euler = (-2.222, -2.405e-16, 1.991e-16)
ob_cube_007.scale = (0.01965, 0.09235, 0.01965)
ob_cube_007.lineart.crease_threshold = 0.0
ob_lamp.location = (4.076, 1.005, 5.904)
ob_lamp.rotation_euler = (0.6503, 0.05522, 1.866)
ob_lamp.lock_rotations_4d = False
ob_lamp.empty_display_type = 'ARROWS'
ob_lamp.color = (0.0, 0.0, 0.0, 0.0)
ob_lamp.lineart.crease_threshold = 0.0
ob_camera.location = (7.481, -6.508, 5.344)
ob_camera.rotation_euler = (1.109, 0.01082, 0.8149)
ob_camera.lock_rotations_4d = False
ob_camera.empty_display_type = 'ARROWS'
ob_camera.color = (0.0, 0.0, 0.0, 0.0)
ob_camera.display_type = 'WIRE'
ob_camera.lineart.crease_threshold = 0.0

# ---- collection membership
col_collection_1.objects.link(ob_cube_007)
col_collection_1.objects.link(ob_lamp)
col_collection_1.objects.link(ob_camera)

# ---- scene / render settings (as saved in the file)
scene.camera = ob_camera
scene.frame_start = 1; scene.frame_end = 250; scene.frame_set(1)
scene.render.engine = 'BLENDER_EEVEE_NEXT'
scene.render.resolution_percentage = 50
scene.render.dither_intensity = 0.0
scene.cycles.use_denoising = False
scene.cycles.samples = 10
scene.cycles.sampling_pattern = 'TABULATED_SOBOL'
scene.cycles.light_sampling_threshold = 0.0
scene.cycles.use_adaptive_sampling = False
scene.cycles.use_light_tree = False
scene.cycles.blur_glossy = 0.0
scene.cycles.pixel_filter_type = 'GAUSSIAN'
scene.cycles.sample_clamp_indirect = 0.0
scene.view_settings.view_transform = 'Standard'
bpy.context.view_layer.update()
